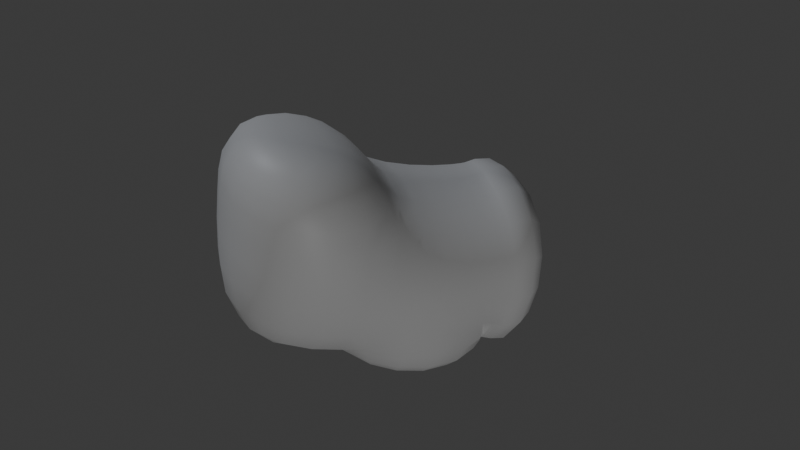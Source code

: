 # Source: rocks_2_10_deg_cam_to_scale.blend  (saved by Blender 4.0.36; exported with 4.5.12 LTS)
import bpy
from mathutils import Matrix  # noqa: F401  (used for matrix-valued properties, if any)

bpy.ops.wm.read_factory_settings(use_empty=True)
scene = bpy.context.scene
scene.name = 'Scene'

# ---- collections
col_collection = bpy.data.collections.new('Collection'); scene.collection.children.link(col_collection)

# ---- images (referenced by path relative to the original .blend; pixels are not part of the script)
import os
ASSET_DIR = os.environ.get("B2B_ASSET_DIR", "")  # directory of the original .blend (textures are referenced by path, not embedded)
HERE = os.path.dirname(os.path.abspath(__file__))  # packed textures are extracted next to this script under _unpacked/

def load_image(name, relpath, width, height, colorspace="sRGB"):
    """Load a texture the original file referenced (path relative to the .blend, or extracted next to this script)."""
    p = next((c for c in (os.path.join(HERE, relpath), os.path.join(ASSET_DIR, relpath)) if relpath and os.path.exists(c)), "")
    if p:
        img = bpy.data.images.load(p, check_existing=True)
        img.name = name
    else:  # same state as the original file: an image datablock whose file is absent (Cycles renders it pink)
        img = bpy.data.images.new(name, width, height)
        img.source = "FILE"
        img.filepath = "//" + (relpath or name)
    img.colorspace_settings.name = colorspace
    return img
img_rock_05_disp_4k_png = load_image('rock_05_disp_4k.png', 'rock_05_disp_4k.png', 1024, 1024, 'Non-Color')

# ---- materials (node trees are filled in below, after node groups)
mat_material = bpy.data.materials.new('Material')
mat_material.alpha_threshold = 0.0
mat_material.use_transparent_shadow = False
mat_material.roughness = 0.5
mat_material.line_color = (0.0, 0.0, 0.0, 1.0)

# ---- material node trees
mat_material.use_nodes = True; mat_material.node_tree.nodes.clear()
_N = mat_material.node_tree.nodes; _L = mat_material.node_tree.links
n0 = _N.new('ShaderNodeOutputMaterial'); n0.name = 'Material Output'; n0.location = (300, 300)
n1 = _N.new('ShaderNodeBsdfPrincipled'); n1.name = 'Principled BSDF'; n1.location = (10, 300)
n1.inputs[3].default_value = 1.45
n2 = _N.new('ShaderNodeTexImage'); n2.name = 'Image Texture'; n2.location = (29, -40)
n2.label = 'Displacement'
n2.image = img_rock_05_disp_4k_png
n3 = _N.new('ShaderNodeDisplacement'); n3.name = 'Displacement'; n3.location = (110, -400)
n3.inputs[2].default_value = 1.0
n4 = _N.new('ShaderNodeMapping'); n4.name = 'Mapping'; n4.location = (229, -40)
n5 = _N.new('ShaderNodeTexCoord'); n5.name = 'Texture Coordinate'; n5.location = (29, -40)
n6 = _N.new('NodeFrame'); n6.name = 'Frame'; n6.location = (-1269, 340)
n6.label = 'Mapping'
n6.width = 398
n7 = _N.new('NodeFrame'); n7.name = 'Frame.001'; n7.location = (-569, 540)
n7.label = 'Textures'
n7.width = 298
n2.parent = n7
n4.parent = n6
n5.parent = n6
_L.new(n1.outputs[0], n0.inputs[0])
_L.new(n2.outputs[0], n3.inputs[0])
_L.new(n3.outputs[0], n0.inputs[2])
_L.new(n4.outputs[0], n2.inputs[0])
_L.new(n5.outputs[2], n4.inputs[0])
n0.is_active_output = True

# ---- world
world_world = bpy.data.worlds.new('World'); scene.world = world_world
world_world.use_nodes = True; world_world.node_tree.nodes.clear()
_N = world_world.node_tree.nodes; _L = world_world.node_tree.links
n0 = _N.new('ShaderNodeOutputWorld'); n0.name = 'World Output'; n0.location = (300, 300)
n1 = _N.new('ShaderNodeBackground'); n1.name = 'Background'; n1.location = (10, 300)
n1.inputs[0].default_value = (0.05088, 0.05088, 0.05088, 1.0)
_L.new(n1.outputs[0], n0.inputs[0])
n0.is_active_output = True
world_world.color = (0.05088, 0.05088, 0.05088)
world_world.use_sun_shadow = False
world_world.sun_shadow_jitter_overblur = 0.0

# ---- cameras
cam_camera = bpy.data.cameras.new('Camera')
cam_camera.clip_end = 100.0
cam_camera.lens = 35.0
cam_camera.ortho_scale = 7.314
cam_camera_001 = bpy.data.cameras.new('Camera.001')
cam_camera_001.clip_end = 100.0
cam_camera_001.lens = 35.0
cam_camera_001.ortho_scale = 7.314

# ---- lights
light_light = bpy.data.lights.new('Light', 'POINT')
light_light.color = (0.8831, 0.9225, 1.0)
light_light.transmission_factor = 0.0
light_light.use_soft_falloff = False
light_light.energy = 500.0
light_light.shadow_soft_size = 0.1
light_light.shadow_maximum_resolution = 0.006
light_light.use_absolute_resolution = True
light_spot = bpy.data.lights.new('Spot', 'SPOT')
light_spot.transmission_factor = 0.0
light_spot.energy = 500.0
light_spot.shadow_maximum_resolution = 0.006
light_spot.use_absolute_resolution = True
light_spot.spot_size = 0.63
light_spot.use_soft_falloff = False

# ---- meshes
me_cube = bpy.data.meshes.new('Cube')
me_cube.from_pydata([(0.587, 1.0, 0.587), (0.587, 1.0, -0.587), (1.0, -1.0, 1.0), (1.0, -1.0, -1.0), (-0.587, 1.0, 0.587), (-0.587, 1.0, -0.587), (-1.0, -1.0, 1.0), (-1.0, -1.0, -1.0), (2.201, 1.0, 1.0), (2.201, 1.0, -1.0), (2.201, -1.0, 1.0), (2.201, -1.0, -1.0), (1.0, 1.0, 1.413), (1.0, -1.0, 1.413), (2.201, 1.0, 1.413), (2.201, -1.0, 1.413), (-1.0, 1.0, -1.094), (-1.0, -1.0, -1.094), (1.0, 1.0, -1.094), (1.0, -1.0, -1.094), (-1.045, 1.0, -1.0), (-1.045, -1.0, -1.0), (-1.045, -1.0, 1.0), (-1.045, 1.0, 1.0), (-1.134, 1.0, -1.0), (-1.134, -1.0, -1.0), (-1.134, -1.0, 1.0), (-1.134, 1.0, 1.0)], [], [(0, 4, 6, 2), (3, 2, 6, 7), (5, 7, 21, 20), (5, 1, 18, 16), (2, 3, 11, 10), (5, 4, 0, 1), (9, 8, 10, 11), (1, 0, 8, 9), (3, 1, 9, 11), (0, 2, 13, 12), (12, 13, 15, 14), (8, 0, 12, 14), (10, 8, 14, 15), (2, 10, 15, 13), (16, 18, 19, 17), (3, 7, 17, 19), (7, 5, 16, 17), (1, 3, 19, 18), (23, 20, 24, 27), (6, 4, 23, 22), (4, 5, 20, 23), (7, 6, 22, 21), (25, 26, 27, 24), (20, 21, 25, 24), (22, 23, 27, 26), (21, 22, 26, 25)])
me_cube.polygons.foreach_set('use_smooth', [True] * 26)
_uv = me_cube.uv_layers.new(name='UVMap')
_uv.uv.foreach_set('vector', [0.6146, 0.7998, 0.2626, 0.7998, 0.1388, 0.2002, 0.7385, 0.2002, 0.7385, 0.1879, 0.7385, 0.7876, 0.1388, 0.7876, 0.1388, 0.1879, 0.2626, 0.7998, 0.1388, 0.2002, 0.1254, 0.2002, 0.1254, 0.7998, 0.2626, 0.3118, 0.6146, 0.3118, 0.7385, 0.1597, 0.1388, 0.1597, 0.7385, 0.7876, 0.7385, 0.1879, 1.099, 0.1879, 1.099, 0.7876, 0.2626, 0.3118, 0.2626, 0.6638, 0.6146, 0.6638, 0.6146, 0.3118, 0.7998, 0.1879, 0.7998, 0.7876, 0.2002, 0.7876, 0.2002, 0.1879, 0.6146, 0.3118, 0.6146, 0.6638, 1.099, 0.7876, 1.099, 0.1879, 0.7385, 0.2002, 0.6146, 0.7998, 1.099, 0.7998, 1.099, 0.2002, 0.7998, 0.6638, 0.2002, 0.7876, 0.2002, 0.9115, 0.7998, 0.9115, 0.7385, 0.7998, 0.7385, 0.2002, 1.099, 0.2002, 1.099, 0.7998, 1.099, 0.7876, 0.6146, 0.6638, 0.7385, 0.9115, 1.099, 0.9115, 0.2002, 0.7876, 0.7998, 0.7876, 0.7998, 0.9115, 0.2002, 0.9115, 0.7385, 0.7876, 1.099, 0.7876, 1.099, 0.9115, 0.7385, 0.9115, 0.1388, 0.7998, 0.7385, 0.7998, 0.7385, 0.2002, 0.1388, 0.2002, 0.7385, 0.1879, 0.1388, 0.1879, 0.1388, 0.1597, 0.7385, 0.1597, 0.2002, 0.1879, 0.7998, 0.3118, 0.7998, 0.1597, 0.2002, 0.1597, 0.7998, 0.3118, 0.2002, 0.1879, 0.2002, 0.1597, 0.7998, 0.1597, 0.1254, 0.7876, 0.1254, 0.1879, 0.09859, 0.1879, 0.09859, 0.7876, 0.1388, 0.2002, 0.2626, 0.7998, 0.1254, 0.7998, 0.1254, 0.2002, 0.2626, 0.6638, 0.2626, 0.3118, 0.1254, 0.1879, 0.1254, 0.7876, 0.1388, 0.1879, 0.1388, 0.7876, 0.1254, 0.7876, 0.1254, 0.1879, 0.2002, 0.1879, 0.2002, 0.7876, 0.7998, 0.7876, 0.7998, 0.1879, 0.1254, 0.7998, 0.1254, 0.2002, 0.09859, 0.2002, 0.09859, 0.7998, 0.1254, 0.2002, 0.1254, 0.7998, 0.09859, 0.7998, 0.09859, 0.2002, 0.1254, 0.1879, 0.1254, 0.7876, 0.09859, 0.7876, 0.09859, 0.1879])
me_cube.materials.append(mat_material)
me_cube.use_mirror_vertex_groups = False
me_cube.update()

# ---- objects
ob_cube = bpy.data.objects.new('Cube', me_cube)
ob_light = bpy.data.objects.new('Light', light_light)
ob_cam_2 = bpy.data.objects.new('Cam_2', cam_camera)
ob_cam_1 = bpy.data.objects.new('Cam_1', cam_camera_001)
ob_spot = bpy.data.objects.new('Spot', light_spot)

# ---- transforms, parenting, visibility, modifiers, constraints
ob_cube.location = (0.0, 0.0, 0.0)
ob_cube.rotation_euler = (-0.5037, 0.04992, 0.282)
ob_cube.scale = (0.1, 0.1, 0.1)
ob_cube.lock_rotations_4d = False
ob_cube.empty_display_type = 'ARROWS'
ob_cube.lineart.crease_threshold = 0.0
_m = ob_cube.modifiers.new('Subdivision', 'SUBSURF')
_m.levels = 4
_m = ob_cube.modifiers.new('Displace', 'DISPLACE')
_m.strength = 0.6
ob_light.location = (4.076, 1.005, 5.904)
ob_light.rotation_euler = (0.6503, 0.05522, 1.866)
ob_light.lock_rotations_4d = False
ob_light.empty_display_type = 'ARROWS'
ob_light.color = (0.0, 0.0, 0.0, 0.0)
ob_light.lineart.crease_threshold = 0.0
ob_cam_2.location = (-0.1, 1.0, 0.0)
ob_cam_2.rotation_euler = (-1.536, 3.142, 0.08727)
ob_cam_2.lock_rotations_4d = False
ob_cam_2.empty_display_type = 'ARROWS'
ob_cam_2.color = (0.0, 0.0, 0.0, 0.0)
ob_cam_2.display_type = 'WIRE'
ob_cam_2.lineart.crease_threshold = 0.0
ob_cam_1.location = (0.1, 1.0, 0.0)
ob_cam_1.rotation_euler = (-1.536, 3.142, -0.08727)
ob_cam_1.lock_rotations_4d = False
ob_cam_1.empty_display_type = 'ARROWS'
ob_cam_1.color = (0.0, 0.0, 0.0, 0.0)
ob_cam_1.display_type = 'WIRE'
ob_cam_1.lineart.crease_threshold = 0.0
ob_spot.location = (0.0, 7.0, -5.0)
ob_spot.rotation_euler = (-2.331, -0.0, 0.0)

# ---- collection membership
col_collection.objects.link(ob_cube)
col_collection.objects.link(ob_light)
col_collection.objects.link(ob_cam_2)
col_collection.objects.link(ob_cam_1)
col_collection.objects.link(ob_spot)

# ---- scene / render settings (as saved in the file)
scene.camera = ob_cam_1
scene.frame_start = 1; scene.frame_end = 250; scene.frame_set(2)
scene.render.engine = 'BLENDER_EEVEE_NEXT'
scene.cycles.sampling_pattern = 'TABULATED_SOBOL'
bpy.context.view_layer.update()

